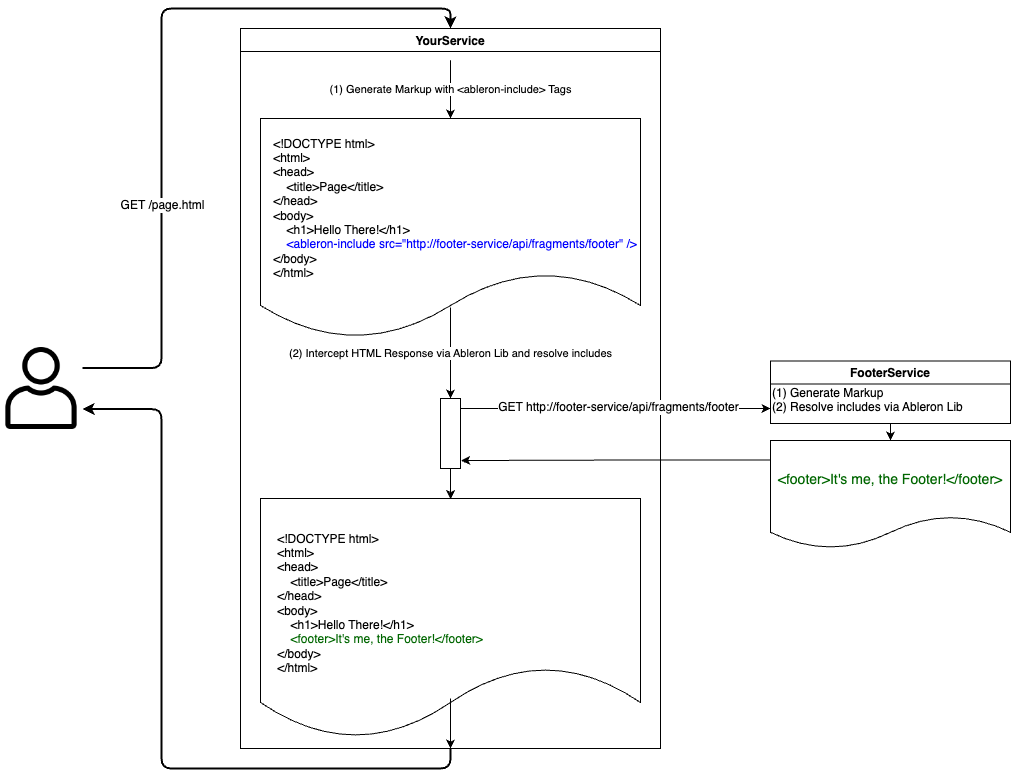

The diagram above was exported from draw.io. Its source (the exported page's mxGraphModel, read from the mxfile embedded in the PNG):
<mxGraphModel dx="1710" dy="726" grid="1" gridSize="10" guides="1" tooltips="1" connect="1" arrows="1" fold="1" page="0" pageScale="1" pageWidth="827" pageHeight="1169" background="#ffffff" math="0" shadow="0">
  <root>
    <mxCell id="0" />
    <mxCell id="1" parent="0" />
    <mxCell id="52" style="edgeStyle=orthogonalEdgeStyle;rounded=1;html=1;exitX=0.5;exitY=1;jettySize=auto;orthogonalLoop=1;entryX=1;entryY=0.75;entryDx=0;entryDy=0;strokeWidth=2;" parent="1" source="10" edge="1" target="AL4hnjo13XB5DeZKazT5-54">
      <mxGeometry relative="1" as="geometry">
        <mxPoint x="-320" y="460" as="targetPoint" />
      </mxGeometry>
    </mxCell>
    <mxCell id="10" value="YourService" style="swimlane;" parent="1" vertex="1">
      <mxGeometry x="-90" y="80" width="420" height="720" as="geometry" />
    </mxCell>
    <mxCell id="13" value="(1) Generate Markup with &amp;lt;ableron-include&amp;gt; Tags" style="endArrow=classic;html=1;entryX=0.5;entryY=0;exitX=0.5;exitY=0.044;exitPerimeter=0;" parent="10" source="10" edge="1">
      <mxGeometry width="50" height="50" relative="1" as="geometry">
        <mxPoint x="510" y="90" as="sourcePoint" />
        <mxPoint x="210" y="90" as="targetPoint" />
      </mxGeometry>
    </mxCell>
    <mxCell id="38" style="edgeStyle=orthogonalEdgeStyle;rounded=0;html=1;exitX=0.5;exitY=1;entryX=0.792;entryY=0.003;jettySize=auto;orthogonalLoop=1;entryDx=0;entryDy=0;entryPerimeter=0;" parent="10" source="19" target="37" edge="1">
      <mxGeometry relative="1" as="geometry" />
    </mxCell>
    <mxCell id="19" value="" style="rounded=0;whiteSpace=wrap;html=1;strokeColor=#000000;" parent="10" vertex="1">
      <mxGeometry x="200" y="370" width="20" height="70" as="geometry" />
    </mxCell>
    <mxCell id="23" value="" style="shape=document;whiteSpace=wrap;html=1;boundedLbl=1;strokeColor=#000000;" parent="10" vertex="1">
      <mxGeometry x="20" y="90" width="380" height="220" as="geometry" />
    </mxCell>
    <mxCell id="24" value="&lt;pre&gt;&lt;div style=&quot;text-align: left&quot;&gt;&lt;span style=&quot;font-family: &amp;quot;helvetica&amp;quot; ; white-space: normal&quot;&gt;&amp;lt;!DOCTYPE html&amp;gt;&lt;/span&gt;&lt;/div&gt;&lt;span&gt;&lt;div style=&quot;text-align: left&quot;&gt;&lt;span style=&quot;font-family: &amp;quot;helvetica&amp;quot; ; white-space: normal&quot;&gt;&amp;lt;html&amp;gt;&lt;/span&gt;&lt;/div&gt;&lt;/span&gt;&lt;span&gt;&lt;div style=&quot;text-align: left&quot;&gt;&lt;span style=&quot;font-family: &amp;quot;helvetica&amp;quot; ; white-space: normal&quot;&gt;&amp;lt;head&amp;gt;&lt;/span&gt;&lt;/div&gt;&lt;/span&gt;&lt;span&gt;&lt;div style=&quot;text-align: left&quot;&gt;&lt;span style=&quot;font-family: &amp;quot;helvetica&amp;quot; ; white-space: normal&quot;&gt;&amp;nbsp; &amp;nbsp; &amp;lt;title&amp;gt;Page&amp;lt;/title&amp;gt;&lt;/span&gt;&lt;br&gt;&lt;/div&gt;&lt;/span&gt;&lt;span&gt;&lt;div style=&quot;text-align: left&quot;&gt;&lt;span style=&quot;font-family: helvetica; white-space: normal; background-color: initial;&quot;&gt;&amp;lt;/head&amp;gt;&lt;/span&gt;&lt;br&gt;&lt;/div&gt;&lt;/span&gt;&lt;span&gt;&lt;div style=&quot;text-align: left&quot;&gt;&lt;span style=&quot;font-family: &amp;quot;helvetica&amp;quot; ; white-space: normal&quot;&gt;&amp;lt;body&amp;gt;&lt;/span&gt;&lt;/div&gt;&lt;/span&gt;&lt;span&gt;&lt;div style=&quot;text-align: left&quot;&gt;&lt;span style=&quot;font-family: &amp;quot;helvetica&amp;quot; ; white-space: normal&quot;&gt;&amp;nbsp; &amp;nbsp; &amp;lt;h1&amp;gt;Hello There!&amp;lt;/h1&amp;gt;&lt;/span&gt;&lt;/div&gt;&lt;/span&gt;&lt;span&gt;&lt;div style=&quot;text-align: left&quot;&gt;&lt;span style=&quot;font-family: helvetica; white-space: normal; background-color: initial;&quot;&gt;&amp;nbsp; &amp;nbsp;&amp;nbsp;&lt;/span&gt;&lt;font style=&quot;font-family: helvetica; white-space: normal; background-color: initial;&quot; color=&quot;#0000ff&quot;&gt;&amp;lt;ableron-include src=&quot;http://footer-service/api/fragments/footer&quot; /&amp;gt;&lt;/font&gt;&lt;br&gt;&lt;/div&gt;&lt;/span&gt;&lt;span&gt;&lt;div style=&quot;text-align: left&quot;&gt;&lt;span style=&quot;font-family: &amp;quot;helvetica&amp;quot; ; white-space: normal&quot;&gt;&amp;lt;/body&amp;gt;&lt;/span&gt;&lt;/div&gt;&lt;/span&gt;&lt;span&gt;&lt;div style=&quot;text-align: left&quot;&gt;&lt;span style=&quot;font-family: &amp;quot;helvetica&amp;quot; ; white-space: normal&quot;&gt;&amp;lt;/html&amp;gt;&lt;/span&gt;&lt;/div&gt;&lt;/span&gt;&lt;/pre&gt;" style="text;html=1;strokeColor=none;fillColor=none;align=center;verticalAlign=middle;whiteSpace=wrap;rounded=0;" parent="10" vertex="1">
      <mxGeometry x="20" y="90" width="390" height="180" as="geometry" />
    </mxCell>
    <mxCell id="17" value="(2) Intercept HTML Response via Ableron Lib and resolve includes" style="endArrow=classic;html=1;exitX=0.5;exitY=0.859;exitPerimeter=0;" parent="10" source="23" edge="1">
      <mxGeometry width="50" height="50" relative="1" as="geometry">
        <mxPoint x="210" y="310" as="sourcePoint" />
        <mxPoint x="210" y="370" as="targetPoint" />
      </mxGeometry>
    </mxCell>
    <mxCell id="21" value="" style="endArrow=classic;html=1;" parent="10" edge="1">
      <mxGeometry width="50" height="50" relative="1" as="geometry">
        <mxPoint x="220" y="380" as="sourcePoint" />
        <mxPoint x="530" y="380" as="targetPoint" />
      </mxGeometry>
    </mxCell>
    <mxCell id="22" value="GET http://footer-service/api/fragments/footer" style="text;html=1;resizable=0;points=[];align=center;verticalAlign=middle;labelBackgroundColor=#ffffff;" parent="21" vertex="1" connectable="0">
      <mxGeometry x="-0.1242" relative="1" as="geometry">
        <mxPoint x="22" y="-2" as="offset" />
      </mxGeometry>
    </mxCell>
    <mxCell id="36" value="" style="shape=document;whiteSpace=wrap;html=1;boundedLbl=1;strokeColor=#000000;" parent="10" vertex="1">
      <mxGeometry x="20" y="470" width="380" height="240" as="geometry" />
    </mxCell>
    <mxCell id="37" value="&lt;pre&gt;&lt;div style=&quot;text-align: left&quot;&gt;&lt;span style=&quot;white-space: normal&quot;&gt;&lt;font face=&quot;Helvetica&quot;&gt;&amp;lt;!DOCTYPE html&amp;gt;&lt;/font&gt;&lt;/span&gt;&lt;/div&gt;&lt;font face=&quot;Helvetica&quot;&gt;&lt;span&gt;&lt;div style=&quot;text-align: left&quot;&gt;&lt;span style=&quot;white-space: normal&quot;&gt;&amp;lt;html&amp;gt;&lt;/span&gt;&lt;/div&gt;&lt;/span&gt;&lt;span&gt;&lt;div style=&quot;text-align: left&quot;&gt;&lt;span style=&quot;white-space: normal&quot;&gt;&amp;lt;head&amp;gt;&lt;/span&gt;&lt;/div&gt;&lt;/span&gt;&lt;span&gt;&lt;div style=&quot;text-align: left&quot;&gt;&lt;span style=&quot;white-space: normal&quot;&gt;&amp;nbsp; &amp;nbsp; &amp;lt;title&amp;gt;Page&amp;lt;/title&amp;gt;&lt;/span&gt;&lt;br&gt;&lt;/div&gt;&lt;/span&gt;&lt;span&gt;&lt;div style=&quot;text-align: left&quot;&gt;&lt;span style=&quot;white-space: normal; background-color: initial;&quot;&gt;&amp;lt;/head&amp;gt;&lt;/span&gt;&lt;br&gt;&lt;/div&gt;&lt;/span&gt;&lt;span&gt;&lt;div style=&quot;text-align: left&quot;&gt;&lt;span style=&quot;white-space: normal&quot;&gt;&amp;lt;body&amp;gt;&lt;/span&gt;&lt;/div&gt;&lt;/span&gt;&lt;span&gt;&lt;div style=&quot;text-align: left&quot;&gt;&lt;span style=&quot;white-space: normal&quot;&gt;&amp;nbsp; &amp;nbsp; &amp;lt;h1&amp;gt;Hello There!&amp;lt;/h1&amp;gt;&lt;/span&gt;&lt;/div&gt;&lt;/span&gt;&lt;span&gt;&lt;div style=&quot;text-align: left&quot;&gt;&lt;span style=&quot;color: rgb(0, 102, 0); white-space: normal; background-color: initial;&quot;&gt;&amp;nbsp; &amp;nbsp; &amp;lt;footer&amp;gt;It's me, the Footer!&amp;lt;/footer&amp;gt;&lt;/span&gt;&lt;br&gt;&lt;/div&gt;&lt;/span&gt;&lt;span&gt;&lt;div style=&quot;text-align: left&quot;&gt;&lt;span style=&quot;white-space: normal&quot;&gt;&amp;lt;/body&amp;gt;&lt;/span&gt;&lt;/div&gt;&lt;/span&gt;&lt;span&gt;&lt;div style=&quot;text-align: left&quot;&gt;&lt;span&gt;&amp;lt;/html&amp;gt;&lt;/span&gt;&lt;/div&gt;&lt;/span&gt;&lt;/font&gt;&lt;/pre&gt;" style="text;html=1;strokeColor=none;fillColor=none;align=center;verticalAlign=middle;whiteSpace=wrap;rounded=0;" parent="10" vertex="1">
      <mxGeometry x="20" y="470" width="240" height="210" as="geometry" />
    </mxCell>
    <mxCell id="49" value="" style="endArrow=classic;html=1;entryX=0.5;entryY=1;" parent="10" target="10" edge="1">
      <mxGeometry width="50" height="50" relative="1" as="geometry">
        <mxPoint x="210" y="670" as="sourcePoint" />
        <mxPoint x="310" y="660" as="targetPoint" />
      </mxGeometry>
    </mxCell>
    <mxCell id="31" style="edgeStyle=orthogonalEdgeStyle;rounded=0;html=1;exitX=0.5;exitY=1;entryX=0.5;entryY=0;jettySize=auto;orthogonalLoop=1;" parent="1" source="20" target="30" edge="1">
      <mxGeometry relative="1" as="geometry" />
    </mxCell>
    <mxCell id="20" value="FooterService" style="swimlane;strokeColor=#000000;" parent="1" vertex="1">
      <mxGeometry x="440" y="412.5" width="240" height="62.5" as="geometry" />
    </mxCell>
    <mxCell id="33" value="(1) Generate Markup&lt;br&gt;(2) Resolve includes via Ableron Lib" style="text;html=1;resizable=0;points=[];autosize=1;align=left;verticalAlign=top;spacingTop=-4;" parent="20" vertex="1">
      <mxGeometry y="22.5" width="210" height="40" as="geometry" />
    </mxCell>
    <mxCell id="27" value="" style="shape=document;whiteSpace=wrap;html=1;boundedLbl=1;strokeColor=#000000;gradientColor=none;fillColor=#ffffff;" parent="1" vertex="1">
      <mxGeometry x="440" y="492" width="240" height="108" as="geometry" />
    </mxCell>
    <mxCell id="30" value="&lt;pre style=&quot;&quot;&gt;&lt;div style=&quot;text-align: left;&quot;&gt;&lt;span style=&quot;color: rgb(0, 102, 0); font-family: helvetica; white-space: normal; background-color: initial;&quot;&gt;&lt;font style=&quot;font-size: 14px;&quot;&gt;&amp;lt;footer&amp;gt;It's me, the Footer!&amp;lt;/footer&amp;gt;&lt;/font&gt;&lt;/span&gt;&lt;span style=&quot;font-size: 13px;&quot;&gt;&lt;br&gt;&lt;/span&gt;&lt;/div&gt;&lt;/pre&gt;" style="text;html=1;strokeColor=none;fillColor=none;align=center;verticalAlign=middle;whiteSpace=wrap;rounded=0;" parent="1" vertex="1">
      <mxGeometry x="440" y="492" width="240" height="78" as="geometry" />
    </mxCell>
    <mxCell id="53" style="edgeStyle=orthogonalEdgeStyle;rounded=1;html=1;entryX=0.5;entryY=0;jettySize=auto;orthogonalLoop=1;exitX=1;exitY=0.25;exitDx=0;exitDy=0;strokeWidth=2;" parent="1" target="10" edge="1" source="AL4hnjo13XB5DeZKazT5-54">
      <mxGeometry relative="1" as="geometry">
        <mxPoint x="-320" y="433" as="sourcePoint" />
      </mxGeometry>
    </mxCell>
    <mxCell id="54" value="GET /page.html" style="text;html=1;resizable=0;points=[];align=center;verticalAlign=middle;labelBackgroundColor=#ffffff;" parent="53" vertex="1" connectable="0">
      <mxGeometry x="-0.3512" relative="1" as="geometry">
        <mxPoint as="offset" />
      </mxGeometry>
    </mxCell>
    <mxCell id="AL4hnjo13XB5DeZKazT5-54" value="" style="shape=image;verticalLabelPosition=bottom;labelBackgroundColor=default;verticalAlign=top;aspect=fixed;imageAspect=0;image=data:image/png,(base64 omitted: 23628 chars);" vertex="1" parent="1">
      <mxGeometry x="-330" y="399" width="82" height="82" as="geometry" />
    </mxCell>
    <mxCell id="AL4hnjo13XB5DeZKazT5-55" style="edgeStyle=orthogonalEdgeStyle;rounded=0;orthogonalLoop=1;jettySize=auto;html=1;exitX=0;exitY=0.25;exitDx=0;exitDy=0;entryX=1.032;entryY=0.886;entryDx=0;entryDy=0;entryPerimeter=0;" edge="1" parent="1" source="30" target="19">
      <mxGeometry relative="1" as="geometry" />
    </mxCell>
  </root>
</mxGraphModel>